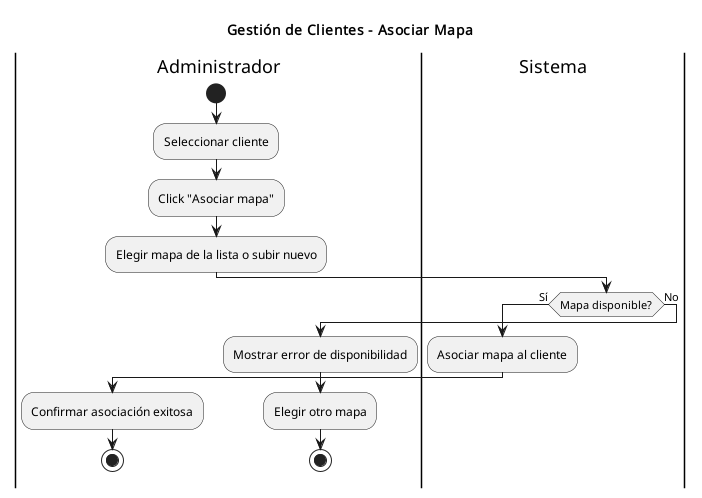

The diagram above was rendered by PlantUML. Its source (embedded in the PNG):
@startuml
title Gestión de Clientes - Asociar Mapa
|Administrador|
start
:Seleccionar cliente;
:Click "Asociar mapa";
:Elegir mapa de la lista o subir nuevo;

|Sistema|
if (Mapa disponible?) then (Sí)
  :Asociar mapa al cliente;
  |Administrador|
  :Confirmar asociación exitosa;
  stop
else (No)
  :Mostrar error de disponibilidad;
  |Administrador|
  :Elegir otro mapa;
  stop
endif
@enduml